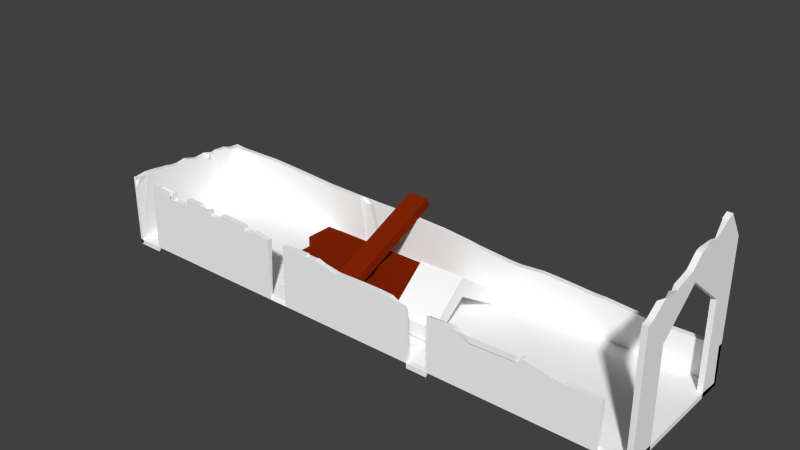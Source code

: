 # Source: greek_academy_desconstruction.blend  (saved by Blender 2.75.0; exported with 4.5.12 LTS)
import bpy
from mathutils import Matrix  # noqa: F401  (used for matrix-valued properties, if any)

bpy.ops.wm.read_factory_settings(use_empty=True)
scene = bpy.context.scene
scene.name = 'Scene'

# ---- collections
col_collection_1 = bpy.data.collections.new('Collection 1'); scene.collection.children.link(col_collection_1)

# ---- materials (node trees are filled in below, after node groups)
mat_greek_academy_details3 = bpy.data.materials.new('greek_academy_details3')
mat_greek_academy_details3.alpha_threshold = 0.0
mat_greek_academy_details3.use_transparent_shadow = False
mat_greek_academy_details3.diffuse_color = (1.0, 1.0, 1.0, 1.0)
mat_greek_academy_details3.roughness = 0.5
mat_greek_academy_wood = bpy.data.materials.new('greek_academy_wood')
mat_greek_academy_wood.alpha_threshold = 0.0
mat_greek_academy_wood.use_transparent_shadow = False
mat_greek_academy_wood.diffuse_color = (0.2346, 0.0185, 0.002125, 1.0)
mat_greek_academy_wood.roughness = 0.5

# ---- material node trees

# ---- world
world_world = bpy.data.worlds.new('World'); scene.world = world_world
world_world.color = (0.05088, 0.05088, 0.05088)
world_world.use_sun_shadow = False
world_world.sun_shadow_jitter_overblur = 0.0
world_world.cycles.sampling_method = 'MANUAL'
world_world.cycles.sample_map_resolution = 256

# ---- meshes
me_plane_007 = bpy.data.meshes.new('Plane.007')
me_plane_007.from_pydata([(2.781, -0.407, 0.1122), (2.781, -0.6783, -0.06783), (2.781, -0.6783, -0.6783), (2.781, -0.407, -0.6783), (2.781, -0.407, 0.2571), (2.781, -0.6783, 0.04409), (2.781, -0.6783, 0.5346), (2.781, -0.407, 0.6496), (2.781, -0.453, 0.6535), (2.781, -0.4573, 0.6515), (2.781, -0.4903, 0.6317), (2.781, -0.6129, 0.5488), (2.781, -0.6389, 0.5407), (2.781, 0.0, 0.5766), (2.781, 0.0, 0.747), (2.781, -0.06296, 0.6938), (2.781, -0.1172, 0.6784), (2.781, -0.2472, 0.6527), (2.781, -0.2941, 0.64), (2.781, 0.4409, 0.2305), (2.781, 0.4409, 0.9028), (2.781, 0.4333, 0.8995), (2.781, 0.2946, 0.8236), (2.781, 0.2676, 0.8127), (2.781, 0.1086, 0.8019), (2.781, 0.05482, 0.7933), (2.781, 0.6783, 0.04409), (2.781, 0.6783, 0.6783), (2.781, 0.5068, 0.9312), (2.781, 0.4409, 0.08967), (2.781, 0.6783, -0.06783), (2.781, 0.4409, -0.6783), (2.781, 0.6783, -0.6783), (2.733, 0.4485, 0.8987), (2.764, 0.2783, 0.8114), (2.724, -0.3015, 0.6209), (2.775, -0.4587, 0.652)], [], [(0, 1, 2, 3), (4, 5, 1, 0), (6, 5, 4, 7, 8, 9, 10, 11, 12), (7, 4, 13, 14, 15, 16, 17, 18), (14, 13, 19, 20, 21, 22, 23, 24, 25), (20, 19, 26, 27, 28), (26, 19, 29, 30), (30, 29, 31, 32), (21, 33, 34, 22), (22, 34, 23), (36, 8, 7, 18, 35), (9, 36, 10), (8, 36, 9)])
_uv = me_plane_007.uv_layers.new(name='UVMap')
_uv.uv.foreach_set('vector', [0.2965, 0.8966, 0.1608, 0.8066, 0.1608, 0.5013, 0.2965, 0.5013, 0.2965, 0.969, 0.1608, 0.8625, 0.1608, 0.8066, 0.2965, 0.8966, 0.1608, 0.1078, 0.1608, -0.1375, 0.2965, -0.03096, 0.2965, 0.1653, 0.2735, 0.1672, 0.2714, 0.1662, 0.2548, 0.1564, 0.1936, 0.1149, 0.1805, 0.1108, 0.2965, 0.1653, 0.2965, -0.03096, 0.5, 0.1288, 0.5, 0.214, 0.4685, 0.1874, 0.4414, 0.1797, 0.3764, 0.1669, 0.353, 0.1605, 0.5, 0.214, 0.5, 0.1288, 0.7204, -0.04427, 0.7204, 0.2919, 0.7167, 0.2902, 0.6473, 0.2523, 0.6338, 0.2468, 0.5543, 0.2415, 0.5274, 0.2372, 0.7204, 0.2919, 0.7204, -0.04427, 0.8392, -0.1375, 0.8392, 0.1797, 0.7534, 0.3061, 0.8392, 0.8625, 0.7204, 0.9557, 0.7204, 0.8853, 0.8392, 0.8066, 0.8392, 0.8066, 0.7204, 0.8853, 0.7204, 0.5013, 0.8392, 0.5013, 0.0, 0.0, 0.0, 0.0, 0.0, 0.0, 0.0, 0.0, 0.0, 0.0, 0.0, 0.0, 0.0, 0.0, 0.0, 0.0, 0.0, 0.0, 0.0, 0.0, 0.0, 0.0, 0.0, 0.0, 0.0, 0.0, 0.0, 0.0, 0.0, 0.0, 0.0, 0.0, 0.0, 0.0, 0.0, 0.0])
me_plane_007.materials.append(mat_greek_academy_details3)
me_plane_007.use_remesh_preserve_volume = False
me_plane_007.use_remesh_preserve_attributes = False
me_plane_007.use_mirror_vertex_groups = False
me_plane_007.update()
me_plane_006 = bpy.data.meshes.new('Plane.006')
me_plane_006.from_pydata([(0.281, 0.0, -0.4033), (0.281, 0.0, -0.2089), (0.281, -0.407, -0.6733), (0.281, -0.407, -0.5284), (0.281, 0.4409, -0.6958), (0.281, 0.4409, -0.555), (0.731, 0.0, -0.2089), (0.731, 0.0, -0.4033), (0.731, -0.407, -0.6733), (0.731, -0.407, -0.5284), (0.731, 0.4409, -0.6958), (0.731, 0.4409, -0.555)], [], [(5, 1, 6, 11), (0, 4, 10, 7), (11, 6, 7, 10), (6, 9, 8, 7), (2, 0, 7, 8), (3, 2, 8, 9), (4, 5, 11, 10), (1, 3, 9, 6)])
_uv = me_plane_006.uv_layers.new(name='UVMap')
_uv.uv.foreach_set('vector', [0.8352, 0.6581, 0.8352, 0.5038, 0.9927, 0.5038, 0.9927, 0.6581, 0.8352, 0.5038, 0.8352, 0.6581, 0.9927, 0.6581, 0.9927, 0.5038, 0.7161, 0.8228, 0.5618, 0.944, 0.5618, 0.8759, 0.7161, 0.7735, 0.5618, 0.244, 0.4194, 0.1321, 0.4194, 0.08142, 0.5618, 0.1759, 0.8352, 0.3614, 0.8352, 0.5038, 0.9927, 0.5038, 0.9927, 0.3614, 0.8352, 0.8321, 0.8352, 0.7814, 0.9927, 0.7814, 0.9927, 0.8321, 0.8352, 0.7735, 0.8352, 0.8228, 0.9927, 0.8228, 0.9927, 0.7735, 0.8352, 0.5038, 0.8352, 0.3614, 0.9927, 0.3614, 0.9927, 0.5038])
me_plane_006.materials.append(mat_greek_academy_details3)
me_plane_006.use_remesh_preserve_volume = False
me_plane_006.use_remesh_preserve_attributes = False
me_plane_006.use_mirror_vertex_groups = False
me_plane_006.update()
me_plane_002 = bpy.data.meshes.new('Plane.002')
me_plane_002.from_pydata([(-1.189, 0.2104, -0.5803), (0.1678, 0.2104, -0.5803), (-1.189, -0.07425, -0.5803), (0.1678, -0.07425, -0.5803), (0.1678, 0.2104, -0.6803), (-1.189, 0.2104, -0.6803), (-1.189, -0.07425, -0.6803), (0.1678, -0.07425, -0.6803), (-0.5783, 0.2104, -0.5803), (-0.5783, -0.07425, -0.5803), (-0.5783, 0.2104, -0.6803), (-0.5783, -0.07425, -0.6803), (-0.4664, 0.2104, -0.5803), (-0.4664, -0.07425, -0.5803), (-0.4664, 0.2104, -0.6803), (-0.4664, -0.07425, -0.6803), (-1.189, 0.5395, -0.5803), (0.1678, 0.5395, -0.5803), (-1.189, 0.2549, -0.5803), (0.1678, 0.2549, -0.5803), (0.1678, 0.5395, -0.6803), (-1.189, 0.5395, -0.6803), (-1.189, 0.2549, -0.6803), (0.1678, 0.2549, -0.6803), (-0.5783, 0.5395, -0.5803), (-0.5783, 0.2549, -0.5803), (-0.5783, 0.5395, -0.6803), (-0.5783, 0.2549, -0.6803), (-0.4664, 0.5395, -0.5803), (-0.4664, 0.2549, -0.5803), (-0.4664, 0.5395, -0.6803), (-0.4664, 0.2549, -0.6803), (-1.189, 0.3935, -0.48), (0.1678, 0.3935, -0.48), (-1.189, 0.1089, -0.48), (0.1678, 0.1089, -0.48), (0.1678, 0.3935, -0.58), (-1.189, 0.3935, -0.58), (-1.189, 0.1089, -0.58), (0.1678, 0.1089, -0.58), (-0.5783, 0.3935, -0.48), (-0.5783, 0.1089, -0.48), (-0.5783, 0.3935, -0.58), (-0.5783, 0.1089, -0.58), (-0.4664, 0.3935, -0.48), (-0.4664, 0.1089, -0.48), (-0.4664, 0.3935, -0.58), (-0.4664, 0.1089, -0.58), (-0.2714, 0.8133, -0.1236), (-0.4822, 0.8139, -0.1253), (-0.4817, -0.4324, -0.6612), (-0.2709, -0.433, -0.6595), (-0.2723, 0.7738, -0.0317), (-0.4831, 0.7744, -0.03343), (-0.4826, -0.4719, -0.5694), (-0.2717, -0.4725, -0.5676), (-0.4819, 0.1285, -0.4201), (-0.2711, 0.1278, -0.4183), (-0.4828, 0.08896, -0.3282), (-0.272, 0.08831, -0.3265), (-0.482, 0.2313, -0.3758), (-0.2712, 0.2306, -0.3741), (-0.4829, 0.1918, -0.284), (-0.272, 0.1911, -0.2823)], [], [(12, 1, 4, 14), (10, 11, 6, 5), (2, 0, 5, 6), (9, 2, 6, 11), (1, 3, 7, 4), (13, 9, 11, 15), (14, 15, 11, 10), (0, 8, 10, 5), (4, 7, 15, 14), (3, 13, 15, 7), (8, 12, 14, 10), (0, 2, 9, 13, 3, 1, 12, 8), (28, 17, 20, 30), (26, 27, 22, 21), (18, 16, 21, 22), (25, 18, 22, 27), (17, 19, 23, 20), (29, 25, 27, 31), (30, 31, 27, 26), (16, 24, 26, 21), (20, 23, 31, 30), (19, 29, 31, 23), (24, 28, 30, 26), (16, 18, 25, 29, 19, 17, 28, 24), (44, 33, 36, 46), (42, 43, 38, 37), (34, 32, 37, 38), (41, 34, 38, 43), (33, 35, 39, 36), (45, 41, 43, 47), (46, 47, 43, 42), (32, 40, 42, 37), (36, 39, 47, 46), (35, 45, 47, 39), (40, 44, 46, 42), (32, 34, 41, 45, 35, 33, 44, 40), (61, 48, 52, 63), (59, 58, 54, 55), (56, 50, 54, 58), (50, 51, 55, 54), (48, 49, 53, 52), (60, 56, 58, 62), (63, 62, 58, 59), (51, 57, 59, 55), (52, 53, 62, 63), (49, 60, 62, 53), (57, 61, 63, 59)])
_uv = me_plane_002.uv_layers.new(name='UVMap')
_uv.uv.foreach_set('vector', [0.7469, 0.8464, 0.9842, 0.8464, 0.9842, 0.8964, 0.7469, 0.8964, 0.7051, 0.1167, 0.7051, 0.259, 0.4767, 0.259, 0.4767, 0.1167, 0.2219, 0.259, 0.2219, 0.1167, 0.1845, 0.1167, 0.1845, 0.259, 0.7051, 0.8464, 0.4767, 0.8464, 0.4767, 0.8964, 0.7051, 0.8964, 0.2219, 0.1167, 0.2219, 0.259, 0.1845, 0.259, 0.1845, 0.1167, 0.7469, 0.8464, 0.7051, 0.8464, 0.7051, 0.8964, 0.7469, 0.8964, 0.7469, 0.1167, 0.7469, 0.259, 0.7051, 0.259, 0.7051, 0.1167, 0.4767, 0.8464, 0.7051, 0.8464, 0.7051, 0.8964, 0.4767, 0.8964, 0.236, 0.1167, 0.236, 0.259, -0.001298, 0.259, -0.001298, 0.1167, 0.236, 0.8464, -0.001298, 0.8464, -0.001298, 0.8964, 0.236, 0.8964, 0.7051, 0.8464, 0.7469, 0.8464, 0.7469, 0.8964, 0.7051, 0.8964, 0.2219, 0.259, 0.7051, 0.8464, 0.7469, 0.8464, 0.236, 0.8464, 0.2219, 0.1167, 0.7469, 0.8464, 0.7051, 0.8464, 0.4767, 0.8464, 0.7469, 0.8464, 0.9842, 0.8464, 0.9842, 0.8964, 0.7469, 0.8964, 0.7051, 0.1167, 0.7051, 0.259, 0.4767, 0.259, 0.4767, 0.1167, 0.2219, 0.259, 0.2219, 0.1167, 0.1845, 0.1167, 0.1845, 0.259, 0.7051, 0.8464, 0.4767, 0.8464, 0.4767, 0.8964, 0.7051, 0.8964, 0.2219, 0.1167, 0.2219, 0.259, 0.1845, 0.259, 0.1845, 0.1167, 0.7469, 0.8464, 0.7051, 0.8464, 0.7051, 0.8964, 0.7469, 0.8964, 0.7469, 0.1167, 0.7469, 0.259, 0.7051, 0.259, 0.7051, 0.1167, 0.4767, 0.8464, 0.7051, 0.8464, 0.7051, 0.8964, 0.4767, 0.8964, 0.236, 0.1167, 0.236, 0.259, -0.001298, 0.259, -0.001298, 0.1167, 0.236, 0.8464, -0.001298, 0.8464, -0.001298, 0.8964, 0.236, 0.8964, 0.7051, 0.8464, 0.7469, 0.8464, 0.7469, 0.8964, 0.7051, 0.8964, 0.2219, 0.259, 0.7051, 0.8464, 0.7469, 0.8464, 0.236, 0.8464, 0.2219, 0.1167, 0.7469, 0.8464, 0.7051, 0.8464, 0.4767, 0.8464, 0.7469, 0.8464, 0.9842, 0.8464, 0.9842, 0.8964, 0.7469, 0.8964, 0.7051, 0.1167, 0.7051, 0.259, 0.4767, 0.259, 0.4767, 0.1167, 0.2219, 0.259, 0.2219, 0.1167, 0.1845, 0.1167, 0.1845, 0.259, 0.7051, 0.8464, 0.4767, 0.8464, 0.4767, 0.8964, 0.7051, 0.8964, 0.2219, 0.1167, 0.2219, 0.259, 0.1845, 0.259, 0.1845, 0.1167, 0.7469, 0.8464, 0.7051, 0.8464, 0.7051, 0.8964, 0.7469, 0.8964, 0.7469, 0.1167, 0.7469, 0.259, 0.7051, 0.259, 0.7051, 0.1167, 0.4767, 0.8464, 0.7051, 0.8464, 0.7051, 0.8964, 0.4767, 0.8964, 0.236, 0.1167, 0.236, 0.259, -0.001298, 0.259, -0.001298, 0.1167, 0.236, 0.8464, -0.001298, 0.8464, -0.001298, 0.8964, 0.236, 0.8964, 0.7051, 0.8464, 0.7469, 0.8464, 0.7469, 0.8964, 0.7051, 0.8964, 0.2219, 0.259, 0.7051, 0.8464, 0.7469, 0.8464, 0.236, 0.8464, 0.2219, 0.1167, 0.7469, 0.8464, 0.7051, 0.8464, 0.4767, 0.8464, 0.7469, 0.8464, 0.9842, 0.8464, 0.9842, 0.8964, 0.7469, 0.8964, 0.7051, 0.06546, 0.7051, 0.1709, 0.4767, 0.1709, 0.4767, 0.06546, 0.7051, 0.8464, 0.4767, 0.8464, 0.4767, 0.8964, 0.7051, 0.8964, 0.2219, 0.1709, 0.2219, 0.06546, 0.1845, 0.06546, 0.1845, 0.1709, 0.2219, 0.06546, 0.2219, 0.1709, 0.1845, 0.1709, 0.1845, 0.06546, 0.7469, 0.8464, 0.7051, 0.8464, 0.7051, 0.8964, 0.7469, 0.8964, 0.7469, 0.06546, 0.7469, 0.1709, 0.7051, 0.1709, 0.7051, 0.06546, 0.4767, 0.8464, 0.7051, 0.8464, 0.7051, 0.8964, 0.4767, 0.8964, 0.236, 0.06546, 0.236, 0.1709, -0.001298, 0.1709, -0.001298, 0.06546, 0.236, 0.8464, -0.001298, 0.8464, -0.001298, 0.8964, 0.236, 0.8964, 0.7051, 0.8464, 0.7469, 0.8464, 0.7469, 0.8964, 0.7051, 0.8964])
me_plane_002.materials.append(mat_greek_academy_wood)
me_plane_002.use_remesh_preserve_volume = False
me_plane_002.use_remesh_preserve_attributes = False
me_plane_002.use_mirror_vertex_groups = False
me_plane_002.update()
me_plane = bpy.data.meshes.new('Plane')
me_plane.from_pydata([(-2.781, 0.6783, -0.08705), (-2.781, 0.6783, -0.6783), (-2.781, 0.4409, -0.6783), (-2.781, 0.4409, -0.05226), (-2.781, 0.4497, -0.05295), (-2.781, 0.4847, -0.05224), (-2.781, 0.5537, -0.07647), (-2.781, 0.5877, -0.08439), (-2.781, 0.6755, -0.08715), (-2.503, 0.6783, -0.09711), (-2.503, 0.6783, -0.6783), (-2.773, 0.6783, -0.08796), (-2.655, 0.6783, -0.09842), (-2.503, 0.4409, -0.6783), (-2.781, 0.0, -0.6783), (-2.781, 0.0, -0.01764), (-2.781, 0.07669, -0.04037), (-2.781, 0.1149, -0.04282), (-2.781, 0.2062, -0.03163), (-2.781, 0.2326, -0.0354), (-2.781, 0.3152, -0.05879), (-2.781, 0.3673, -0.0465), (-2.186, 0.6783, -0.09446), (-2.186, 0.6783, -0.6783), (-2.197, 0.6783, -0.09447), (-2.186, 0.6783, -0.09446), (-2.503, 0.0, -0.6783), (-2.186, 0.4409, -0.6783), (-2.781, -0.407, -0.6783), (-2.781, -0.407, 0.008821), (-2.781, -0.327, -0.002308), (-2.781, -0.275, -0.005739), (-2.781, -0.2063, -0.01934), (-2.781, -0.1446, -0.0228), (-2.781, -0.05004, -0.00605), (-2.781, -0.02752, -0.009479), (-1.996, 0.6783, -0.1044), (-1.996, 0.6783, -0.6783), (-2.503, -0.407, -0.6783), (-2.186, 0.0, -0.6783), (-1.996, 0.4409, -0.6783), (-2.781, -0.6783, -0.06783), (-2.781, -0.5479, 0.01868), (-2.781, -0.5471, 0.0188), (-2.781, -0.5172, 0.01793), (-2.781, -0.4617, 0.01419), (-2.781, -0.4128, 0.009625), (-2.781, -0.6783, -0.6783), (-1.672, 0.6783, -0.1245), (-1.672, 0.6783, -0.6783), (-1.863, 0.6783, -0.1114), (-1.737, 0.6783, -0.1201), (-2.503, -0.6783, -0.6783), (-2.186, -0.407, -0.6783), (-1.996, 0.0, -0.6783), (-1.672, 0.4409, -0.6783), (-2.781, -0.6783, -0.6783), (-2.781, -0.6783, 0.008637), (-2.781, -0.672, 0.006926), (-2.781, -0.6456, 0.004347), (-1.521, 0.6783, -0.1349), (-1.521, 0.6783, -0.6783), (-2.503, -0.6783, -0.6783), (-2.186, -0.6783, -0.6783), (-1.996, -0.407, -0.6783), (-1.672, 0.0, -0.6783), (-1.521, 0.4409, -0.6783), (-2.781, -0.6783, -0.06783), (-2.781, -0.6783, 0.008637), (-1.22, 0.6783, -0.1472), (-1.22, 0.6783, -0.6783), (-1.385, 0.6783, -0.1443), (-1.281, 0.6783, -0.1454), (-2.503, -0.6783, -0.06783), (-2.186, -0.6783, -0.06783), (-2.503, -0.6783, -0.06783), (-1.996, -0.6783, -0.6783), (-1.672, -0.407, -0.6783), (-1.521, 0.0, -0.6783), (-1.22, 0.4409, -0.6783), (-2.781, -0.6783, -0.6783), (-2.503, -0.6783, -0.6783), (-2.781, -0.6783, 0.008637), (-1.099, 0.6783, -0.1506), (-1.099, 0.6783, -0.6783), (-2.503, -0.6783, -0.06783), (-1.996, -0.6783, -0.06783), (-2.503, -0.6783, 0.00494), (-2.186, -0.6783, 0.005063), (-2.217, -0.6783, 0.007003), (-2.387, -0.6783, 0.005102), (-1.672, -0.6783, -0.6783), (-1.521, -0.407, -0.6783), (-1.22, 0.0, -0.6783), (-1.099, 0.4409, -0.6783), (-2.781, -0.6783, -0.06783), (-2.781, -0.6783, 0.008637), (-0.9177, 0.6783, -0.153), (-0.9177, 0.6783, -0.6783), (-0.9882, 0.6783, -0.1538), (-2.503, -0.6783, 0.00494), (-2.503, -0.6783, 0.00494), (-2.503, -0.6783, 0.00494), (-2.503, -0.6783, 0.00494), (-1.672, -0.6783, -0.06783), (-1.521, -0.6783, -0.6783), (-1.22, -0.407, -0.6783), (-1.099, 0.0, -0.6783), (-0.9177, 0.4409, -0.6783), (-2.781, -0.6783, 0.008637), (-0.7328, 0.6783, -0.1549), (-0.7328, 0.6783, -0.6783), (-0.8792, 0.6783, -0.1526), (-0.8005, 0.6783, -0.1552), (-1.521, -0.6783, -0.06783), (-1.996, -0.6783, 0.000959), (-1.672, -0.6783, -0.006644), (-1.711, -0.6783, -0.005554), (-1.722, -0.6783, -0.005353), (-1.824, -0.6783, -0.002169), (-1.22, -0.6783, -0.6783), (-1.099, -0.407, -0.6783), (-0.9177, 0.0, -0.6783), (-0.7328, 0.4409, -0.6783), (-0.4517, 0.6783, -0.1537), (-0.4517, 0.6783, -0.6783), (-1.22, -0.6783, -0.06783), (-1.099, -0.6783, -0.6783), (-0.9177, -0.407, -0.6783), (-0.7328, 0.0, -0.6783), (-0.4517, 0.4409, -0.6783), (-0.3393, 0.6783, -0.1553), (-0.3393, 0.6783, -0.6783), (-0.3784, 0.6783, -0.1534), (-1.099, -0.6783, -0.06783), (-1.521, -0.6783, -0.01456), (-1.22, -0.6783, -0.03044), (-1.23, -0.6783, -0.02919), (-1.344, -0.6783, -0.02434), (-0.9177, -0.6783, -0.6783), (-0.7328, -0.407, -0.6783), (-0.4517, 0.0, -0.6783), (-0.3393, 0.4409, -0.6783), (-0.03566, 0.6783, -0.1673), (-0.03566, 0.6783, -0.6783), (-0.2636, 0.6783, -0.159), (-0.9177, -0.6783, -0.06783), (-0.7328, -0.6783, -0.6783), (-0.4517, -0.407, -0.6783), (-0.3393, 0.0, -0.6783), (-0.03566, 0.4409, -0.6783), (0.0706, 0.6783, -0.1745), (0.0706, 0.6783, -0.6783), (0.01334, 0.6783, -0.1691), (-1.099, -0.6783, -0.04508), (-0.9177, -0.6783, -0.06705), (-0.4517, -0.6783, -0.6783), (-0.3393, -0.407, -0.6783), (-0.03566, 0.0, -0.6783), (0.0706, 0.4409, -0.6783), (0.3717, 0.6783, -0.2065), (0.3717, 0.6783, -0.6783), (0.3145, 0.6783, -0.1979), (-0.4517, -0.6783, -0.06783), (-0.7328, -0.6783, -0.06783), (-0.3393, -0.6783, -0.6783), (-0.03566, -0.407, -0.6783), (0.0706, 0.0, -0.6783), (0.3717, 0.4409, -0.6783), (0.4921, 0.6783, -0.2203), (0.4921, 0.6783, -0.6783), (0.4225, 0.6783, -0.2142), (-0.3393, -0.6783, -0.06783), (-0.7328, -0.6783, -0.0612), (-0.4517, -0.6783, -0.05488), (-0.72, -0.6783, -0.06073), (-0.03566, -0.6783, -0.6783), (0.0706, -0.407, -0.6783), (0.3717, 0.0, -0.6783), (0.4921, 0.4409, -0.6783), (0.6727, 0.6783, -0.2364), (0.6727, 0.6783, -0.6783), (-0.3154, -0.6783, -0.06783), (-0.03566, -0.6783, -0.1117), (-0.09273, -0.6783, -0.113), (-0.2556, -0.6783, -0.08663), (0.0706, -0.6783, -0.6783), (0.3717, -0.407, -0.6783), (0.4921, 0.0, -0.6783), (0.6727, 0.4409, -0.6783), (0.8836, 0.6783, -0.2473), (0.8836, 0.6783, -0.6783), (0.748, 0.6783, -0.243), (0.8692, 0.6783, -0.2484), (-0.3393, -0.6783, -0.06036), (0.0706, -0.6783, -0.1094), (0.3717, -0.6783, -0.6783), (0.4921, -0.407, -0.6783), (0.6727, 0.0, -0.6783), (0.8836, 0.4409, -0.6783), (1.206, 0.6783, -0.2323), (1.206, 0.6783, -0.6783), (1.115, 0.6783, -0.2291), (0.3717, -0.6783, -0.1068), (0.3628, -0.6783, -0.1062), (0.1983, -0.6783, -0.1065), (0.4921, -0.6783, -0.6783), (0.6727, -0.407, -0.6783), (0.8836, 0.0, -0.6783), (1.206, 0.4409, -0.6783), (1.335, 0.6783, -0.2378), (1.335, 0.6783, -0.6783), (1.302, 0.6783, -0.2357), (0.4921, -0.6783, -0.1138), (0.6727, -0.6783, -0.6783), (0.8836, -0.407, -0.6783), (1.206, 0.0, -0.6783), (1.335, 0.4409, -0.6783), (1.684, 0.6783, -0.2564), (1.684, 0.6783, -0.6783), (1.638, 0.6783, -0.2569), (0.6727, -0.6783, -0.1243), (0.8836, -0.6783, -0.6783), (1.206, -0.407, -0.6783), (1.335, 0.0, -0.6783), (1.684, 0.4409, -0.6783), (1.805, 0.6783, -0.2605), (1.805, 0.6783, -0.6783), (1.741, 0.6783, -0.2558), (0.6727, -0.6783, -0.6783), (0.6727, -0.6783, -0.1243), (0.8836, -0.6783, -0.6783), (1.206, -0.6783, -0.6783), (1.335, -0.407, -0.6783), (1.684, 0.0, -0.6783), (1.805, 0.4409, -0.6783), (2.151, 0.6783, -0.2815), (2.151, 0.6783, -0.6783), (1.968, 0.6783, -0.2726), (0.6727, -0.6783, -0.1243), (0.8836, -0.6783, -0.1364), (0.8836, -0.6783, -0.1364), (0.8836, -0.6783, -0.1364), (1.206, -0.6783, -0.1516), (1.152, -0.6783, -0.1492), (0.8914, -0.6783, -0.1369), (1.335, -0.6783, -0.6783), (1.684, -0.407, -0.6783), (1.805, 0.0, -0.6783), (2.151, 0.4409, -0.6783), (2.272, 0.6783, -0.2899), (2.272, 0.6783, -0.6783), (2.201, 0.6783, -0.284), (1.335, -0.6783, -0.1568), (1.333, -0.6783, -0.1569), (1.684, -0.6783, -0.6783), (1.805, -0.407, -0.6783), (2.151, 0.0, -0.6783), (2.272, 0.4409, -0.6783), (2.496, 0.6783, -0.2863), (2.496, 0.6783, -0.6783), (2.288, 0.6783, -0.2912), (1.684, -0.6783, -0.1465), (1.365, -0.6783, -0.1552), (1.805, -0.6783, -0.6783), (2.151, -0.407, -0.6783), (2.272, 0.0, -0.6783), (2.496, 0.4409, -0.6783), (2.781, 0.6783, -0.2827), (2.781, 0.6783, -0.6783), (2.698, 0.6783, -0.2816), (1.805, -0.6783, -0.1509), (1.793, -0.6783, -0.1486), (1.757, -0.6783, -0.1445), (2.151, -0.6783, -0.6783), (2.272, -0.407, -0.6783), (2.496, 0.0, -0.6783), (2.781, 0.4409, -0.6783), (2.151, -0.6783, -0.2134), (2.272, -0.6783, -0.6783), (2.496, -0.407, -0.6783), (2.781, 0.0, -0.6783), (2.272, -0.6783, -0.2195), (2.169, -0.6783, -0.2167), (2.496, -0.6783, -0.6783), (2.781, -0.407, -0.6783), (2.496, -0.6783, -0.2157), (2.289, -0.6783, -0.22), (2.781, -0.6783, -0.6783), (-0.8892, 0.664, -0.154), (0.883, -0.6589, -0.1389), (-2.188, 0.6803, -0.09445), (-2.223, -0.6957, 0.009622), (-1.705, -0.6731, -0.005691), (-2.706, 0.2259, -0.0286), (-1.357, -0.7106, -0.01575), (1.759, -0.6891, -0.1443), (1.329, -0.6911, -0.1561)], [(293, 295)], [(0, 1, 2, 3, 4, 5, 6, 7, 8), (9, 10, 1, 0, 11, 12), (2, 1, 10, 13), (3, 2, 14, 15, 16, 17, 18, 19, 20, 21), (22, 23, 10, 9, 24, 25), (14, 2, 13, 26), (13, 10, 23, 27), (15, 14, 28, 29, 30, 31, 32, 33, 34, 35), (36, 37, 23, 22), (28, 14, 26, 38), (26, 13, 27, 39), (27, 23, 37, 40), (41, 42, 43, 44, 45, 46, 29, 28, 47), (48, 49, 37, 36, 50, 51), (47, 28, 38, 52), (38, 26, 39, 53), (39, 27, 40, 54), (40, 37, 49, 55), (42, 41, 57, 58, 59), (60, 61, 49, 48), (52, 62, 56, 47), (52, 38, 53, 63), (53, 39, 54, 64), (54, 40, 55, 65), (55, 49, 61, 66), (67, 41, 47, 56), (57, 41, 67, 68), (69, 70, 61, 60, 71, 72), (74, 75, 52, 63), (63, 53, 64, 76), (64, 54, 65, 77), (65, 55, 66, 78), (66, 61, 70, 79), (56, 80, 95, 67), (62, 81, 80, 56), (68, 67, 82), (83, 84, 70, 69), (75, 73, 62, 52), (73, 85, 81, 62), (86, 74, 63, 76), (87, 75, 74, 88, 89, 90), (76, 64, 77, 91), (77, 65, 78, 92), (78, 66, 79, 93), (79, 70, 84, 94), (82, 67, 95, 96), (97, 98, 84, 83, 99), (100, 73, 75, 101), (102, 85, 73, 103), (104, 86, 76, 91), (101, 75, 87), (91, 77, 92, 105), (92, 78, 93, 106), (93, 79, 94, 107), (94, 84, 98, 108), (96, 95, 109), (110, 111, 98, 97, 112, 113), (103, 73, 100), (114, 104, 91, 105), (115, 86, 104, 116, 117, 118, 119), (105, 92, 106, 120), (106, 93, 107, 121), (107, 94, 108, 122), (108, 98, 111, 123), (124, 125, 111, 110), (126, 114, 105, 120), (120, 106, 121, 127), (121, 107, 122, 128), (122, 108, 123, 129), (123, 111, 125, 130), (131, 132, 125, 124, 133), (134, 126, 120, 127), (135, 114, 126, 136, 137, 138), (127, 121, 128, 139), (128, 122, 129, 140), (129, 123, 130, 141), (130, 125, 132, 142), (143, 144, 132, 131, 145), (146, 134, 127, 139), (139, 128, 140, 147), (140, 129, 141, 148), (141, 130, 142, 149), (142, 132, 144, 150), (151, 152, 144, 143, 153), (154, 134, 146, 155), (147, 140, 148, 156), (148, 141, 149, 157), (149, 142, 150, 158), (150, 144, 152, 159), (160, 161, 152, 151, 162), (163, 164, 147, 156), (156, 148, 157, 165), (157, 149, 158, 166), (158, 150, 159, 167), (159, 152, 161, 168), (169, 170, 161, 160, 171), (172, 163, 156, 165), (173, 164, 163, 174, 175), (165, 157, 166, 176), (166, 158, 167, 177), (167, 159, 168, 178), (168, 161, 170, 179), (180, 181, 170, 169), (182, 172, 165, 176, 183, 184, 185), (176, 166, 177, 186), (177, 167, 178, 187), (178, 168, 179, 188), (179, 170, 181, 189), (190, 191, 181, 180, 192, 193), (194, 172, 182), (183, 176, 186, 195), (186, 177, 187, 196), (187, 178, 188, 197), (188, 179, 189, 198), (189, 181, 191, 199), (200, 201, 191, 190, 202), (195, 186, 196, 203, 204, 205), (196, 187, 197, 206), (197, 188, 198, 207), (198, 189, 199, 208), (199, 191, 201, 209), (210, 211, 201, 200, 212), (203, 196, 206, 213), (206, 197, 207, 214), (207, 198, 208, 215), (208, 199, 209, 216), (209, 201, 211, 217), (218, 219, 211, 210, 220), (213, 206, 214, 221), (214, 207, 215, 222), (215, 208, 216, 223), (216, 209, 217, 224), (217, 211, 219, 225), (226, 227, 219, 218, 228), (221, 214, 229, 230), (222, 231, 229, 214), (222, 215, 223, 232), (223, 216, 224, 233), (224, 217, 225, 234), (225, 219, 227, 235), (236, 237, 227, 226, 238), (230, 229, 239), (240, 231, 222, 241), (242, 222, 232, 243, 244, 245), (232, 223, 233, 246), (233, 224, 234, 247), (234, 225, 235, 248), (235, 227, 237, 249), (250, 251, 237, 236, 252), (241, 222, 242), (243, 232, 246, 253, 254), (246, 233, 247, 255), (247, 234, 248, 256), (248, 235, 249, 257), (249, 237, 251, 258), (259, 260, 251, 250, 261), (253, 246, 255, 262, 263), (255, 247, 256, 264), (256, 248, 257, 265), (257, 249, 258, 266), (258, 251, 260, 267), (268, 269, 260, 259, 270), (262, 255, 264, 271, 272, 273), (264, 256, 265, 274), (265, 257, 266, 275), (266, 258, 267, 276), (267, 260, 269, 277), (271, 264, 274, 278), (274, 265, 275, 279), (275, 266, 276, 280), (276, 267, 277, 281), (278, 274, 279, 282, 283), (279, 275, 280, 284), (280, 276, 281, 285), (282, 279, 284, 286, 287), (284, 280, 285, 288), (112, 289, 113), (99, 289, 112, 97), (25, 291, 24), (90, 292, 89), (241, 240, 242), (290, 242, 240, 241, 242, 245), (101, 100, 103, 102, 87), (118, 293, 119), (273, 296, 272), (57, 68, 82, 96, 109), (57, 109, 96), (117, 293, 118), (244, 297, 254, 243), (297, 296, 273, 262, 263), (8, 11, 0), (18, 294, 19), (297, 263, 253, 254), (221, 239, 230)])
_uv = me_plane.uv_layers.new(name='UVMap')
_uv.uv.foreach_set('vector', [0.8392, 0.797, 0.8392, 0.5013, 0.7204, 0.5013, 0.7204, 0.8144, 0.7249, 0.814, 0.7424, 0.8144, 0.7768, 0.8023, 0.7938, 0.7983, 0.8378, 0.7969, 0.2485, 0.7919, 0.2485, 0.5013, 0.1095, 0.5013, 0.1095, 0.797, 0.1135, 0.7965, 0.1725, 0.7913, 0.1095, 0.7204, 0.1095, 0.8392, 0.2485, 0.8392, 0.2485, 0.7204, 0.7204, -0.1856, 0.7204, -0.4987, 0.5, -0.4987, 0.5, -0.1683, 0.5383, -0.1797, 0.5575, -0.1809, 0.6031, -0.1753, 0.6163, -0.1772, 0.6576, -0.1889, 0.6837, -0.1828, 0.407, 0.7933, 0.407, 0.5013, 0.2485, 0.5013, 0.2485, 0.7919, 0.4014, 0.7933, 0.407, 0.7933, 0.1095, 0.5, 0.1095, 0.7204, 0.2485, 0.7204, 0.2485, 0.5, 0.2485, 0.7204, 0.2485, 0.8392, 0.407, 0.8392, 0.407, 0.7204, 0.5, 0.8317, 0.5, 0.5013, 0.2965, 0.5013, 0.2965, 0.8449, 0.3365, 0.8393, 0.3625, 0.8376, 0.3969, 0.8308, 0.4277, 0.8291, 0.475, 0.8375, 0.4862, 0.8358, 0.5022, 0.7883, 0.5022, 0.5013, 0.407, 0.5013, 0.407, 0.7933, 0.1095, 0.2965, 0.1095, 0.5, 0.2485, 0.5, 0.2485, 0.2965, 0.2485, 0.5, 0.2485, 0.7204, 0.407, 0.7204, 0.407, 0.5, 0.407, 0.7204, 0.407, 0.8392, 0.5022, 0.8392, 0.5022, 0.7204, 0.1608, 0.8066, 0.226, 0.8498, 0.2264, 0.8499, 0.2414, 0.8495, 0.2691, 0.8476, 0.2936, 0.8453, 0.2965, 0.8449, 0.2965, 0.5013, 0.1608, 0.5013, 0.6639, 0.7783, 0.6639, 0.5013, 0.5022, 0.5013, 0.5022, 0.7883, 0.5684, 0.7848, 0.6316, 0.7805, 0.1095, 0.1608, 0.1095, 0.2965, 0.2485, 0.2965, 0.2485, 0.1608, 0.2485, 0.2965, 0.2485, 0.5, 0.407, 0.5, 0.407, 0.2965, 0.407, 0.5, 0.407, 0.7204, 0.5022, 0.7204, 0.5022, 0.5, 0.5022, 0.7204, 0.5022, 0.8392, 0.6639, 0.8392, 0.6639, 0.7204, 0.226, 0.8498, 0.1608, 0.8066, 0.1608, 0.8448, 0.164, 0.844, 0.1772, 0.8427, 0.7393, 0.7731, 0.7393, 0.5013, 0.6639, 0.5013, 0.6639, 0.7783, 0.2485, 0.1608, 0.2485, 0.1608, 0.1095, 0.1608, 0.1095, 0.1608, 0.2485, 0.1608, 0.2485, 0.2965, 0.407, 0.2965, 0.407, 0.1608, 0.407, 0.2965, 0.407, 0.5, 0.5022, 0.5, 0.5022, 0.2965, 0.5022, 0.5, 0.5022, 0.7204, 0.6639, 0.7204, 0.6639, 0.5, 0.6639, 0.7204, 0.6639, 0.8392, 0.7393, 0.8392, 0.7393, 0.7204, 0.1095, 0.1608, 0.1095, 0.1608, 0.1095, 0.1608, 0.1095, 0.1608, 0.1095, 0.1608, 0.1095, 0.1608, 0.1095, 0.1608, 0.1095, 0.1608, 0.8902, 0.7669, 0.8902, 0.5013, 0.7393, 0.5013, 0.7393, 0.7731, 0.8073, 0.7684, 0.8594, 0.7678, 0.407, 0.8066, 0.2485, 0.8066, 0.2485, 0.5013, 0.407, 0.5013, 0.407, 0.1608, 0.407, 0.2965, 0.5022, 0.2965, 0.5022, 0.1608, 0.5022, 0.2965, 0.5022, 0.5, 0.6639, 0.5, 0.6639, 0.2965, 0.6639, 0.5, 0.6639, 0.7204, 0.7393, 0.7204, 0.7393, 0.5, 0.7393, 0.7204, 0.7393, 0.8392, 0.8902, 0.8392, 0.8902, 0.7204, 0.1095, 0.1608, 0.1095, 0.1608, 0.1095, 0.1608, 0.1095, 0.1608, 0.2485, 0.1608, 0.2485, 0.1608, 0.1095, 0.1608, 0.1095, 0.1608, 0.1095, 0.1608, 0.1095, 0.1608, 0.1095, 0.1608, 0.9506, 0.7652, 0.9506, 0.5013, 0.8902, 0.5013, 0.8902, 0.7669, 0.2485, 0.1608, 0.2485, 0.1608, 0.2485, 0.1608, 0.2485, 0.1608, 0.2485, 0.1608, 0.2485, 0.1608, 0.2485, 0.1608, 0.2485, 0.1608, 0.5022, 0.8066, 0.407, 0.8066, 0.407, 0.5013, 0.5022, 0.5013, 0.2485, 0.843, 0.2485, 0.8066, 0.407, 0.8066, 0.407, 0.843, 0.3913, 0.844, 0.3064, 0.8431, 0.5022, 0.1608, 0.5022, 0.2965, 0.6639, 0.2965, 0.6639, 0.1608, 0.6639, 0.2965, 0.6639, 0.5, 0.7393, 0.5, 0.7393, 0.2965, 0.7393, 0.5, 0.7393, 0.7204, 0.8902, 0.7204, 0.8902, 0.5, 0.8902, 0.7204, 0.8902, 0.8392, 0.9506, 0.8392, 0.9506, 0.7204, 0.1095, 0.1608, 0.1095, 0.1608, 0.1095, 0.1608, 0.1095, 0.1608, 1.041, 0.764, 1.041, 0.5013, 0.9506, 0.5013, 0.9506, 0.7652, 1.006, 0.7636, 0.2485, 0.1608, 0.2485, 0.1608, 0.2485, 0.1608, 0.2485, 0.1608, 0.2485, 0.1608, 0.2485, 0.1608, 0.2485, 0.1608, 0.2485, 0.1608, 0.6639, 0.8066, 0.5022, 0.8066, 0.5022, 0.5013, 0.6639, 0.5013, 0.2485, 0.1608, 0.2485, 0.1608, 0.2485, 0.1608, 0.6639, 0.1608, 0.6639, 0.2965, 0.7393, 0.2965, 0.7393, 0.1608, 0.7393, 0.2965, 0.7393, 0.5, 0.8902, 0.5, 0.8902, 0.2965, 0.8902, 0.5, 0.8902, 0.7204, 0.9506, 0.7204, 0.9506, 0.5, 0.9506, 0.7204, 0.9506, 0.8392, 1.041, 0.8392, 1.041, 0.7204, 0.1095, 0.1608, 0.1095, 0.1608, 0.1095, 0.1608, 0.1336, 0.7631, 0.1336, 0.5013, 0.04113, 0.5013, 0.04113, 0.764, 0.06042, 0.7642, 0.09973, 0.7629, 0.2485, 0.1608, 0.2485, 0.1608, 0.2485, 0.1608, 0.7393, 0.8066, 0.6639, 0.8066, 0.6639, 0.5013, 0.7393, 0.5013, 0.5022, 0.841, 0.5022, 0.8066, 0.6639, 0.8066, 0.6639, 0.8372, 0.6447, 0.8377, 0.6391, 0.8378, 0.5879, 0.8394, 0.7393, 0.1608, 0.7393, 0.2965, 0.8902, 0.2965, 0.8902, 0.1608, 0.8902, 0.2965, 0.8902, 0.5, 0.9506, 0.5, 0.9506, 0.2965, 0.9506, 0.5, 0.9506, 0.7204, 1.041, 0.7204, 1.041, 0.5, 0.04113, 0.7204, 0.04113, 0.8392, 0.1336, 0.8392, 0.1336, 0.7204, 0.2742, 0.7636, 0.2742, 0.5013, 0.1336, 0.5013, 0.1336, 0.7631, 0.8902, 0.8066, 0.7393, 0.8066, 0.7393, 0.5013, 0.8902, 0.5013, 0.8902, 0.1608, 0.8902, 0.2965, 0.9506, 0.2965, 0.9506, 0.1608, 0.9506, 0.2965, 0.9506, 0.5, 1.041, 0.5, 1.041, 0.2965, 0.04113, 0.5, 0.04113, 0.7204, 0.1336, 0.7204, 0.1336, 0.5, 0.1336, 0.7204, 0.1336, 0.8392, 0.2742, 0.8392, 0.2742, 0.7204, 0.3304, 0.7628, 0.3304, 0.5013, 0.2742, 0.5013, 0.2742, 0.7636, 0.3108, 0.7638, 0.9506, 0.8066, 0.8902, 0.8066, 0.8902, 0.5013, 0.9506, 0.5013, 0.7393, 0.8332, 0.7393, 0.8066, 0.8902, 0.8066, 0.8902, 0.8253, 0.8851, 0.8259, 0.8278, 0.8283, 0.9506, 0.1608, 0.9506, 0.2965, 1.041, 0.2965, 1.041, 0.1608, 0.04113, 0.2965, 0.04113, 0.5, 0.1336, 0.5, 0.1336, 0.2965, 0.1336, 0.5, 0.1336, 0.7204, 0.2742, 0.7204, 0.2742, 0.5, 0.2742, 0.7204, 0.2742, 0.8392, 0.3304, 0.8392, 0.3304, 0.7204, 0.4822, 0.7569, 0.4822, 0.5013, 0.3304, 0.5013, 0.3304, 0.7628, 0.3682, 0.761, 0.04113, 0.8066, -0.04942, 0.8066, -0.04942, 0.5013, 0.04113, 0.5013, 0.04113, 0.1608, 0.04113, 0.2965, 0.1336, 0.2965, 0.1336, 0.1608, 0.1336, 0.2965, 0.1336, 0.5, 0.2742, 0.5, 0.2742, 0.2965, 0.2742, 0.5, 0.2742, 0.7204, 0.3304, 0.7204, 0.3304, 0.5, 0.3304, 0.7204, 0.3304, 0.8392, 0.4822, 0.8392, 0.4822, 0.7204, 0.5353, 0.7532, 0.5353, 0.5013, 0.4822, 0.5013, 0.4822, 0.7569, 0.5067, 0.756, -0.04942, 0.818, -0.04942, 0.8066, 0.04113, 0.8066, 0.04113, 0.807, 0.1336, 0.1608, 0.1336, 0.2965, 0.2742, 0.2965, 0.2742, 0.1608, 0.2742, 0.2965, 0.2742, 0.5, 0.3304, 0.5, 0.3304, 0.2965, 0.3304, 0.5, 0.3304, 0.7204, 0.4822, 0.7204, 0.4822, 0.5, 0.4822, 0.7204, 0.4822, 0.8392, 0.5353, 0.8392, 0.5353, 0.7204, 0.6858, 0.7372, 0.6858, 0.5013, 0.5353, 0.5013, 0.5353, 0.7532, 0.6573, 0.7415, 0.2742, 0.8066, 0.1336, 0.8066, 0.1336, 0.5013, 0.2742, 0.5013, 0.2742, 0.1608, 0.2742, 0.2965, 0.3304, 0.2965, 0.3304, 0.1608, 0.3304, 0.2965, 0.3304, 0.5, 0.4822, 0.5, 0.4822, 0.2965, 0.4822, 0.5, 0.4822, 0.7204, 0.5353, 0.7204, 0.5353, 0.5, 0.5353, 0.7204, 0.5353, 0.8392, 0.6858, 0.8392, 0.6858, 0.7204, 0.746, 0.7303, 0.746, 0.5013, 0.6858, 0.5013, 0.6858, 0.7372, 0.7113, 0.7334, 0.3304, 0.8066, 0.2742, 0.8066, 0.2742, 0.5013, 0.3304, 0.5013, 0.1336, 0.8099, 0.1336, 0.8066, 0.2742, 0.8066, 0.2742, 0.8131, 0.14, 0.8101, 0.3304, 0.1608, 0.3304, 0.2965, 0.4822, 0.2965, 0.4822, 0.1608, 0.4822, 0.2965, 0.4822, 0.5, 0.5353, 0.5, 0.5353, 0.2965, 0.5353, 0.5, 0.5353, 0.7204, 0.6858, 0.7204, 0.6858, 0.5, 0.6858, 0.7204, 0.6858, 0.8392, 0.746, 0.8392, 0.746, 0.7204, 0.8364, 0.7223, 0.8364, 0.5013, 0.746, 0.5013, 0.746, 0.7303, 0.3423, 0.8066, 0.3304, 0.8066, 0.3304, 0.5013, 0.4822, 0.5013, 0.4822, 0.7847, 0.4536, 0.784, 0.3722, 0.7972, 0.4822, 0.1608, 0.4822, 0.2965, 0.5353, 0.2965, 0.5353, 0.1608, 0.5353, 0.2965, 0.5353, 0.5, 0.6858, 0.5, 0.6858, 0.2965, 0.6858, 0.5, 0.6858, 0.7204, 0.746, 0.7204, 0.746, 0.5, 0.746, 0.7204, 0.746, 0.8392, 0.8364, 0.8392, 0.8364, 0.7204, 0.9418, 0.7169, 0.9418, 0.5013, 0.8364, 0.5013, 0.8364, 0.7223, 0.874, 0.719, 0.9346, 0.7163, 0.3304, 0.8103, 0.3304, 0.8066, 0.3423, 0.8066, 0.4822, 0.7847, 0.4822, 0.5013, 0.5353, 0.5013, 0.5353, 0.7858, 0.5353, 0.1608, 0.5353, 0.2965, 0.6858, 0.2965, 0.6858, 0.1608, 0.6858, 0.2965, 0.6858, 0.5, 0.746, 0.5, 0.746, 0.2965, 0.746, 0.5, 0.746, 0.7204, 0.8364, 0.7204, 0.8364, 0.5, 0.8364, 0.7204, 0.8364, 0.8392, 0.9418, 0.8392, 0.9418, 0.7204, 1.103, 0.7243, 1.103, 0.5013, 0.9418, 0.5013, 0.9418, 0.7169, 1.057, 0.7259, 0.5353, 0.7858, 0.5353, 0.5013, 0.6858, 0.5013, 0.6858, 0.7871, 0.6814, 0.7874, 0.5992, 0.7872, 0.6858, 0.1608, 0.6858, 0.2965, 0.746, 0.2965, 0.746, 0.1608, 0.746, 0.2965, 0.746, 0.5, 0.8364, 0.5, 0.8364, 0.2965, 0.8364, 0.5, 0.8364, 0.7204, 0.9418, 0.7204, 0.9418, 0.5, 0.9418, 0.7204, 0.9418, 0.8392, 1.103, 0.8392, 1.103, 0.7204, 0.1676, 0.7216, 0.1676, 0.5013, 0.1031, 0.5013, 0.1031, 0.7243, 0.1509, 0.7226, 0.6858, 0.7871, 0.6858, 0.5013, 0.746, 0.5013, 0.746, 0.7836, 0.746, 0.1608, 0.746, 0.2965, 0.8364, 0.2965, 0.8364, 0.1608, 0.8364, 0.2965, 0.8364, 0.5, 0.9418, 0.5, 0.9418, 0.2965, 0.9418, 0.5, 0.9418, 0.7204, 1.103, 0.7204, 1.103, 0.5, 0.1031, 0.7204, 0.1031, 0.8392, 0.1676, 0.8392, 0.1676, 0.7204, 0.3418, 0.7123, 0.3418, 0.5013, 0.1676, 0.5013, 0.1676, 0.7216, 0.3191, 0.712, 0.746, 0.7836, 0.746, 0.5013, 0.8364, 0.5013, 0.8364, 0.7783, 0.8364, 0.1608, 0.8364, 0.2965, 0.9418, 0.2965, 0.9418, 0.1608, 0.9418, 0.2965, 0.9418, 0.5, 1.103, 0.5, 1.103, 0.2965, 0.1031, 0.5, 0.1031, 0.7204, 0.1676, 0.7204, 0.1676, 0.5, 0.1676, 0.7204, 0.1676, 0.8392, 0.3418, 0.8392, 0.3418, 0.7204, 0.4027, 0.7102, 0.4027, 0.5013, 0.3418, 0.5013, 0.3418, 0.7123, 0.3704, 0.7126, 0.8364, 0.1608, 0.8364, 0.1608, 0.8364, 0.1608, 0.8364, 0.1608, 0.9418, 0.1608, 0.9418, 0.1608, 0.8364, 0.1608, 0.8364, 0.1608, 0.9418, 0.1608, 0.9418, 0.2965, 1.103, 0.2965, 1.103, 0.1608, 0.1031, 0.2965, 0.1031, 0.5, 0.1676, 0.5, 0.1676, 0.2965, 0.1676, 0.5, 0.1676, 0.7204, 0.3418, 0.7204, 0.3418, 0.5, 0.3418, 0.7204, 0.3418, 0.8392, 0.4027, 0.8392, 0.4027, 0.7204, 0.5755, 0.6997, 0.5755, 0.5013, 0.4027, 0.5013, 0.4027, 0.7102, 0.484, 0.7042, 0.8364, 0.1608, 0.8364, 0.1608, 0.8364, 0.1608, 0.9418, 0.1608, 0.9418, 0.1608, 0.9418, 0.1608, 0.9418, 0.1608, -0.05822, 0.7723, -0.05822, 0.5013, 0.1031, 0.5013, 0.1031, 0.7647, 0.07576, 0.7659, -0.05432, 0.7721, 0.1031, 0.1608, 0.1031, 0.2965, 0.1676, 0.2965, 0.1676, 0.1608, 0.1676, 0.2965, 0.1676, 0.5, 0.3418, 0.5, 0.3418, 0.2965, 0.3418, 0.5, 0.3418, 0.7204, 0.4027, 0.7204, 0.4027, 0.5, 0.4027, 0.7204, 0.4027, 0.8392, 0.5755, 0.8392, 0.5755, 0.7204, 0.6359, 0.6956, 0.6359, 0.5013, 0.5755, 0.5013, 0.5755, 0.6997, 0.6007, 0.6985, 0.9418, 0.1608, 0.9418, 0.1608, 0.9418, 0.1608, 0.1031, 0.7647, 0.1031, 0.5013, 0.1676, 0.5013, 0.1676, 0.7621, 0.1665, 0.762, 0.1676, 0.1608, 0.1676, 0.2965, 0.3418, 0.2965, 0.3418, 0.1608, 0.3418, 0.2965, 0.3418, 0.5, 0.4027, 0.5, 0.4027, 0.2965, 0.4027, 0.5, 0.4027, 0.7204, 0.5755, 0.7204, 0.5755, 0.5, 0.5755, 0.7204, 0.5755, 0.8392, 0.6359, 0.8392, 0.6359, 0.7204, 0.7482, 0.6973, 0.7482, 0.5013, 0.6359, 0.5013, 0.6359, 0.6956, 0.644, 0.6949, 0.1676, 0.7621, 0.1676, 0.5013, 0.3418, 0.5013, 0.3418, 0.7673, 0.1825, 0.7629, 0.3418, 0.1608, 0.3418, 0.2965, 0.4027, 0.2965, 0.4027, 0.1608, 0.4027, 0.2965, 0.4027, 0.5, 0.5755, 0.5, 0.5755, 0.2965, 0.5755, 0.5, 0.5755, 0.7204, 0.6359, 0.7204, 0.6359, 0.5, 0.6359, 0.7204, 0.6359, 0.8392, 0.7482, 0.8392, 0.7482, 0.7204, 0.8905, 0.6992, 0.8905, 0.5013, 0.7482, 0.5013, 0.7482, 0.6973, 0.849, 0.6997, 0.3418, 0.7673, 0.3418, 0.5013, 0.4027, 0.5013, 0.4027, 0.7651, 0.3966, 0.7662, 0.3784, 0.7683, 0.4027, 0.1608, 0.4027, 0.2965, 0.5755, 0.2965, 0.5755, 0.1608, 0.5755, 0.2965, 0.5755, 0.5, 0.6359, 0.5, 0.6359, 0.2965, 0.6359, 0.5, 0.6359, 0.7204, 0.7482, 0.7204, 0.7482, 0.5, 0.7482, 0.7204, 0.7482, 0.8392, 0.8905, 0.8392, 0.8905, 0.7204, 0.4027, 0.7651, 0.4027, 0.5013, 0.5755, 0.5013, 0.5755, 0.7338, 0.5755, 0.1608, 0.5755, 0.2965, 0.6359, 0.2965, 0.6359, 0.1608, 0.6359, 0.2965, 0.6359, 0.5, 0.7482, 0.5, 0.7482, 0.2965, 0.7482, 0.5, 0.7482, 0.7204, 0.8905, 0.7204, 0.8905, 0.5, 0.5755, 0.7338, 0.5755, 0.5013, 0.6359, 0.5013, 0.6359, 0.7307, 0.5846, 0.7321, 0.6359, 0.1608, 0.6359, 0.2965, 0.7482, 0.2965, 0.7482, 0.1608, 0.7482, 0.2965, 0.7482, 0.5, 0.8905, 0.5, 0.8905, 0.2965, 0.6359, 0.7307, 0.6359, 0.5013, 0.7482, 0.5013, 0.7482, 0.7326, 0.6443, 0.7305, 0.7482, 0.1608, 0.7482, 0.2965, 0.8905, 0.2965, 0.8905, 0.1608, 0.0, 0.0, 0.0, 0.0, 0.0, 0.0, 0.0, 0.0, 0.0, 0.0, 0.0, 0.0, 0.0, 0.0, 0.0, 0.0, 0.0, 0.0, 0.0, 0.0, 0.0, 0.0, 0.0, 0.0, 0.0, 0.0, 0.0, 0.0, 0.0, 0.0, 0.0, 0.0, 0.0, 0.0, 0.0, 0.0, 0.0, 0.0, 0.0, 0.0, 0.0, 0.0, 0.0, 0.0, 0.0, 0.0, 0.0, 0.0, 0.0, 0.0, 0.0, 0.0, 0.0, 0.0, 0.0, 0.0, 0.0, 0.0, 0.0, 0.0, 0.0, 0.0, 0.0, 0.0, 0.0, 0.0, 0.0, 0.0, 0.0, 0.0, 0.0, 0.0, 0.0, 0.0, 0.0, 0.0, 0.0, 0.0, 0.0, 0.0, 0.0, 0.0, 0.0, 0.0, 0.0, 0.0, 0.0, 0.0, 0.0, 0.0, 0.0, 0.0, 0.0, 0.0, 0.0, 0.0, 0.0, 0.0, 0.0, 0.0, 0.0, 0.0, 0.0, 0.0, 0.0, 0.0, 0.0, 0.0, 0.0, 0.0, 0.0, 0.0, 0.0, 0.0, 0.0, 0.0, 0.0, 0.0, 0.0, 0.0, 0.0, 0.0, 0.0, 0.0, 0.0, 0.0, 0.0, 0.0, 0.0, 0.0, 0.0, 0.0])
me_plane.materials.append(mat_greek_academy_details3)
me_plane.use_remesh_preserve_volume = False
me_plane.use_remesh_preserve_attributes = False
me_plane.use_mirror_vertex_groups = False
me_plane.update()

# ---- objects
ob_house_001 = bpy.data.objects.new('house.001', me_plane_007)
ob_details3 = bpy.data.objects.new('details3', me_plane_006)
ob_wood = bpy.data.objects.new('wood', me_plane_002)
ob_house = bpy.data.objects.new('house', me_plane)

# ---- transforms, parenting, visibility, modifiers, constraints
ob_house_001.location = (0.0, 0.0, 0.681)
ob_house_001.lineart.crease_threshold = 0.0
_m = ob_house_001.modifiers.new('Solidify', 'SOLIDIFY')
_m.thickness = 0.05
_m.nonmanifold_thickness_mode = 'FIXED'
_m.nonmanifold_merge_threshold = 0.0003
ob_details3.location = (0.0, 0.0, 0.7515)
ob_details3.rotation_euler = (0.02669, 5.925e-18, 7.908e-20)
ob_details3.lineart.crease_threshold = 0.0
ob_wood.location = (0.0, 0.0, 0.7213)
ob_wood.lock_scale = (False, False, True)
ob_wood.lineart.crease_threshold = 0.0
ob_house.location = (0.0, 0.0, 0.681)
ob_house.lineart.crease_threshold = 0.0
_m = ob_house.modifiers.new('Solidify', 'SOLIDIFY')
_m.thickness = 0.05
_m.nonmanifold_thickness_mode = 'FIXED'
_m.nonmanifold_merge_threshold = 0.0003

# ---- collection membership
col_collection_1.objects.link(ob_house_001)
col_collection_1.objects.link(ob_details3)
col_collection_1.objects.link(ob_wood)
col_collection_1.objects.link(ob_house)

# ---- scene / render settings (as saved in the file)
scene.frame_start = 1; scene.frame_end = 250; scene.frame_set(1)
scene.render.engine = 'BLENDER_EEVEE_NEXT'
scene.render.resolution_percentage = 50
scene.render.dither_intensity = 0.0
scene.cycles.use_denoising = False
scene.cycles.samples = 10
scene.cycles.sampling_pattern = 'TABULATED_SOBOL'
scene.cycles.light_sampling_threshold = 0.0
scene.cycles.use_adaptive_sampling = False
scene.cycles.use_light_tree = False
scene.cycles.blur_glossy = 0.0
scene.cycles.pixel_filter_type = 'GAUSSIAN'
scene.cycles.sample_clamp_indirect = 0.0
scene.view_settings.view_transform = 'Standard'
bpy.context.view_layer.update()

# ---- added for rendering (the .blend has no active camera and no usable light): camera, sun
cam_auto = bpy.data.cameras.new('AutoCamera')
cam_auto.lens = 50.0
cam_auto.sensor_width = 36.0
cam_auto.clip_end = 1000.0
ob_auto_camera = bpy.data.objects.new('AutoCamera', cam_auto)
scene.collection.objects.link(ob_auto_camera)
ob_auto_camera.location = (5.55248, -6.61131, 5.22442)
ob_auto_camera.rotation_euler = (1.09748, -7.21219e-08, 0.694738)
scene.camera = ob_auto_camera
light_auto_sun = bpy.data.lights.new('AutoSun', 'SUN')
light_auto_sun.energy = 3.0
light_auto_sun.angle = 0.0523599
ob_auto_sun = bpy.data.objects.new('AutoSun', light_auto_sun)
scene.collection.objects.link(ob_auto_sun)
ob_auto_sun.rotation_euler = (0.872665, 0.174533, 0.523599)
bpy.context.view_layer.update()

